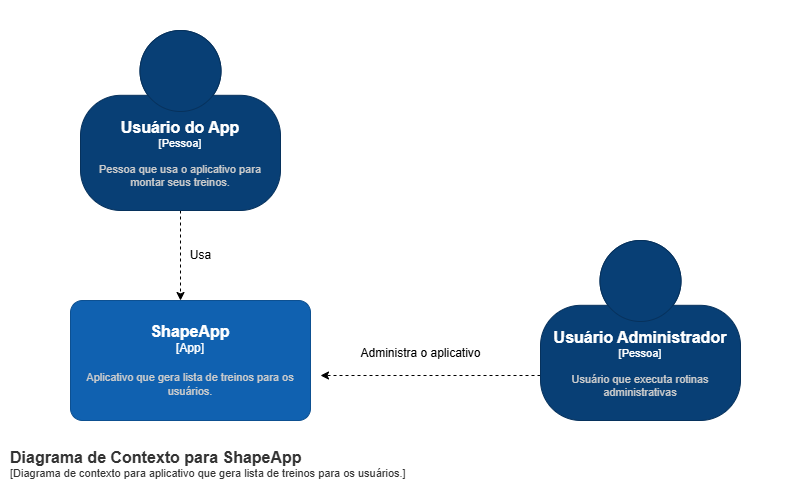

The diagram above was exported from draw.io. Its source (the exported page's mxGraphModel, read from the mxfile embedded in the PNG):
<mxGraphModel dx="1224" dy="1128" grid="1" gridSize="10" guides="1" tooltips="1" connect="1" arrows="1" fold="1" page="1" pageScale="1" pageWidth="850" pageHeight="1100" math="0" shadow="0">
  <root>
    <mxCell id="0" />
    <mxCell id="1" parent="0" />
    <mxCell id="SSgRwzRNkxkTIVdeirZr-36" style="edgeStyle=orthogonalEdgeStyle;rounded=0;orthogonalLoop=1;jettySize=auto;html=1;exitX=0.5;exitY=1;exitDx=0;exitDy=0;exitPerimeter=0;dashed=1;" parent="1" source="SSgRwzRNkxkTIVdeirZr-14" edge="1">
      <mxGeometry relative="1" as="geometry">
        <mxPoint x="220" y="300" as="targetPoint" />
      </mxGeometry>
    </mxCell>
    <object placeholders="1" c4Name="Usuário do App" c4Type="Pessoa" c4Description="Pessoa que usa o aplicativo para montar seus treinos." label="&lt;font style=&quot;font-size: 16px&quot;&gt;&lt;b&gt;%c4Name%&lt;/b&gt;&lt;/font&gt;&lt;div&gt;[%c4Type%]&lt;/div&gt;&lt;br&gt;&lt;div&gt;&lt;font style=&quot;font-size: 11px&quot;&gt;&lt;font color=&quot;#cccccc&quot;&gt;%c4Description%&lt;/font&gt;&lt;/div&gt;" id="SSgRwzRNkxkTIVdeirZr-14">
      <mxCell style="html=1;fontSize=11;dashed=0;whiteSpace=wrap;fillColor=#083F75;strokeColor=#06315C;fontColor=#ffffff;shape=mxgraph.c4.person2;align=center;metaEdit=1;points=[[0.5,0,0],[1,0.5,0],[1,0.75,0],[0.75,1,0],[0.5,1,0],[0.25,1,0],[0,0.75,0],[0,0.5,0]];resizable=0;" parent="1" vertex="1">
        <mxGeometry x="120" y="30" width="200" height="180" as="geometry" />
      </mxCell>
    </object>
    <object placeholders="1" c4Name="Diagrama de Contexto para ShapeApp" c4Type="ContainerScopeBoundary" c4Application="Diagrama de contexto para aplicativo que gera lista de treinos para os usuários." label="&lt;font style=&quot;font-size: 16px&quot;&gt;&lt;b&gt;&lt;div style=&quot;text-align: left&quot;&gt;%c4Name%&lt;/div&gt;&lt;/b&gt;&lt;/font&gt;&lt;div style=&quot;text-align: left&quot;&gt;[%c4Application%]&lt;/div&gt;" id="SSgRwzRNkxkTIVdeirZr-21">
      <mxCell style="rounded=1;fontSize=11;whiteSpace=wrap;html=1;dashed=1;arcSize=20;fillColor=none;strokeColor=none;fontColor=#333333;labelBackgroundColor=none;align=left;verticalAlign=bottom;labelBorderColor=none;spacingTop=0;spacing=10;dashPattern=8 4;metaEdit=1;rotatable=0;perimeter=rectanglePerimeter;noLabel=0;labelPadding=0;allowArrows=0;connectable=0;expand=0;recursiveResize=0;editable=1;pointerEvents=0;absoluteArcSize=1;points=[[0.25,0,0],[0.5,0,0],[0.75,0,0],[1,0.25,0],[1,0.5,0],[1,0.75,0],[0.75,1,0],[0.5,1,0],[0.25,1,0],[0,0.75,0],[0,0.5,0],[0,0.25,0]];" parent="1" vertex="1">
        <mxGeometry x="40" width="790" height="490" as="geometry" />
      </mxCell>
    </object>
    <object placeholders="1" c4Name="ShapeApp" c4Type="App" c4Description="Aplicativo que gera lista de treinos para os usuários." label="&lt;font style=&quot;font-size: 16px&quot;&gt;&lt;b&gt;%c4Name%&lt;/b&gt;&lt;/font&gt;&lt;div&gt;[%c4Type%]&lt;/div&gt;&lt;br&gt;&lt;div&gt;&lt;font style=&quot;font-size: 11px&quot;&gt;&lt;font color=&quot;#cccccc&quot;&gt;%c4Description%&lt;/font&gt;&lt;/div&gt;" id="SSgRwzRNkxkTIVdeirZr-22">
      <mxCell style="rounded=1;whiteSpace=wrap;html=1;labelBackgroundColor=none;fillColor=#1061B0;fontColor=#ffffff;align=center;arcSize=10;strokeColor=#0D5091;metaEdit=1;resizable=0;points=[[0.25,0,0],[0.5,0,0],[0.75,0,0],[1,0.25,0],[1,0.5,0],[1,0.75,0],[0.75,1,0],[0.5,1,0],[0.25,1,0],[0,0.75,0],[0,0.5,0],[0,0.25,0]];" parent="1" vertex="1">
        <mxGeometry x="110" y="300" width="240" height="120" as="geometry" />
      </mxCell>
    </object>
    <mxCell id="SSgRwzRNkxkTIVdeirZr-37" value="Usa" style="text;html=1;align=center;verticalAlign=middle;resizable=0;points=[];autosize=1;strokeColor=none;fillColor=none;" parent="1" vertex="1">
      <mxGeometry x="220" y="240" width="40" height="30" as="geometry" />
    </mxCell>
    <mxCell id="SSgRwzRNkxkTIVdeirZr-40" style="edgeStyle=orthogonalEdgeStyle;rounded=0;orthogonalLoop=1;jettySize=auto;html=1;exitX=0;exitY=0.75;exitDx=0;exitDy=0;exitPerimeter=0;dashed=1;" parent="1" source="SSgRwzRNkxkTIVdeirZr-39" edge="1">
      <mxGeometry relative="1" as="geometry">
        <mxPoint x="360" y="375" as="targetPoint" />
      </mxGeometry>
    </mxCell>
    <object placeholders="1" c4Name="Usuário Administrador" c4Type="Pessoa" c4Description="Usuário que executa rotinas administrativas" label="&lt;font style=&quot;font-size: 16px&quot;&gt;&lt;b&gt;%c4Name%&lt;/b&gt;&lt;/font&gt;&lt;div&gt;[%c4Type%]&lt;/div&gt;&lt;br&gt;&lt;div&gt;&lt;font style=&quot;font-size: 11px&quot;&gt;&lt;font color=&quot;#cccccc&quot;&gt;%c4Description%&lt;/font&gt;&lt;/div&gt;" id="SSgRwzRNkxkTIVdeirZr-39">
      <mxCell style="html=1;fontSize=11;dashed=0;whiteSpace=wrap;fillColor=#083F75;strokeColor=#06315C;fontColor=#ffffff;shape=mxgraph.c4.person2;align=center;metaEdit=1;points=[[0.5,0,0],[1,0.5,0],[1,0.75,0],[0.75,1,0],[0.5,1,0],[0.25,1,0],[0,0.75,0],[0,0.5,0]];resizable=0;" parent="1" vertex="1">
        <mxGeometry x="580" y="240" width="200" height="180" as="geometry" />
      </mxCell>
    </object>
    <mxCell id="SSgRwzRNkxkTIVdeirZr-41" value="Administra o aplicativo" style="text;html=1;align=center;verticalAlign=middle;resizable=0;points=[];autosize=1;strokeColor=none;fillColor=none;" parent="1" vertex="1">
      <mxGeometry x="390" y="338" width="140" height="30" as="geometry" />
    </mxCell>
  </root>
</mxGraphModel>